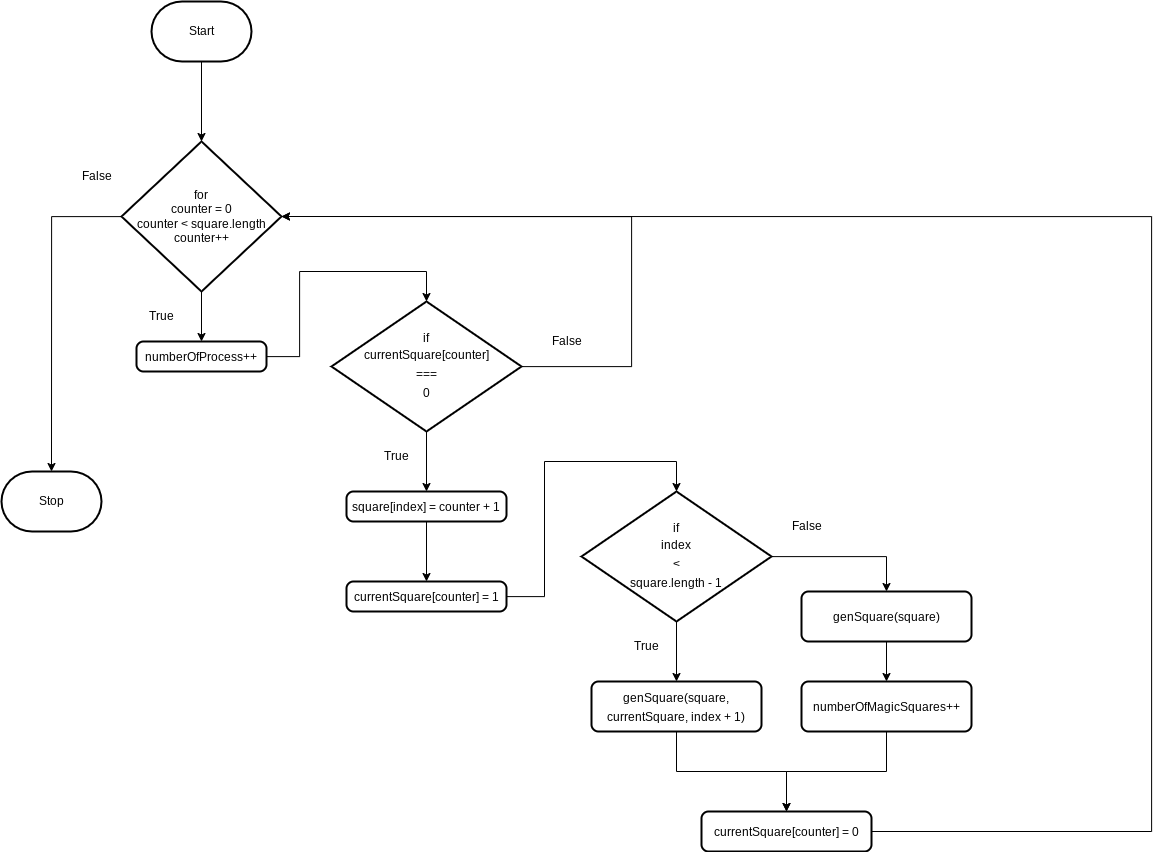

The diagram above was exported from draw.io. Its source (the exported page's mxGraphModel, read from the mxfile embedded in the PNG):
<mxGraphModel dx="711" dy="664" grid="1" gridSize="10" guides="1" tooltips="1" connect="1" arrows="1" fold="1" page="1" pageScale="1" pageWidth="850" pageHeight="1100" math="0" shadow="0">
  <root>
    <mxCell id="0" />
    <mxCell id="1" parent="0" />
    <mxCell id="6" style="edgeStyle=orthogonalEdgeStyle;html=1;entryX=0.5;entryY=0;entryDx=0;entryDy=0;entryPerimeter=0;rounded=0;" parent="1" source="2" target="5" edge="1">
      <mxGeometry relative="1" as="geometry" />
    </mxCell>
    <mxCell id="2" value="Start" style="strokeWidth=2;html=1;shape=mxgraph.flowchart.terminator;whiteSpace=wrap;" parent="1" vertex="1">
      <mxGeometry x="270" y="210" width="100" height="60" as="geometry" />
    </mxCell>
    <mxCell id="10" style="edgeStyle=orthogonalEdgeStyle;rounded=0;html=1;entryX=0.5;entryY=0;entryDx=0;entryDy=0;" parent="1" source="5" target="9" edge="1">
      <mxGeometry relative="1" as="geometry" />
    </mxCell>
    <mxCell id="28" style="edgeStyle=orthogonalEdgeStyle;rounded=0;html=1;entryX=0.5;entryY=0;entryDx=0;entryDy=0;entryPerimeter=0;" parent="1" source="5" target="8" edge="1">
      <mxGeometry relative="1" as="geometry" />
    </mxCell>
    <mxCell id="5" value="for&lt;br&gt;counter = 0&lt;br&gt;counter &amp;lt; square.length&lt;br&gt;counter++" style="strokeWidth=2;html=1;shape=mxgraph.flowchart.decision;whiteSpace=wrap;" parent="1" vertex="1">
      <mxGeometry x="240" y="350" width="160" height="150" as="geometry" />
    </mxCell>
    <mxCell id="8" value="Stop" style="strokeWidth=2;html=1;shape=mxgraph.flowchart.terminator;whiteSpace=wrap;" parent="1" vertex="1">
      <mxGeometry x="120" y="680" width="100" height="60" as="geometry" />
    </mxCell>
    <mxCell id="12" style="edgeStyle=orthogonalEdgeStyle;rounded=0;html=1;entryX=0.5;entryY=0;entryDx=0;entryDy=0;entryPerimeter=0;" parent="1" source="9" target="11" edge="1">
      <mxGeometry relative="1" as="geometry">
        <Array as="points">
          <mxPoint x="418" y="565" />
          <mxPoint x="418" y="480" />
          <mxPoint x="545" y="480" />
        </Array>
      </mxGeometry>
    </mxCell>
    <mxCell id="9" value="&lt;div style=&quot;line-height: 19px;&quot;&gt;numberOfProcess++&lt;/div&gt;" style="rounded=1;whiteSpace=wrap;html=1;absoluteArcSize=1;arcSize=14;strokeWidth=2;rotation=0;" parent="1" vertex="1">
      <mxGeometry x="255" y="550" width="130" height="30" as="geometry" />
    </mxCell>
    <mxCell id="14" style="edgeStyle=orthogonalEdgeStyle;rounded=0;html=1;entryX=0.5;entryY=0;entryDx=0;entryDy=0;" parent="1" source="11" target="13" edge="1">
      <mxGeometry relative="1" as="geometry" />
    </mxCell>
    <mxCell id="30" style="edgeStyle=orthogonalEdgeStyle;rounded=0;html=1;entryX=1;entryY=0.5;entryDx=0;entryDy=0;entryPerimeter=0;" parent="1" source="11" target="5" edge="1">
      <mxGeometry relative="1" as="geometry">
        <Array as="points">
          <mxPoint x="750" y="575" />
          <mxPoint x="750" y="425" />
        </Array>
      </mxGeometry>
    </mxCell>
    <mxCell id="11" value="if&lt;br&gt;&lt;div style=&quot;line-height: 19px;&quot;&gt;currentSquare[counter]&lt;/div&gt;&lt;div style=&quot;line-height: 19px;&quot;&gt;===&lt;/div&gt;&lt;div style=&quot;line-height: 19px;&quot;&gt;0&lt;/div&gt;" style="strokeWidth=2;html=1;shape=mxgraph.flowchart.decision;whiteSpace=wrap;" parent="1" vertex="1">
      <mxGeometry x="450" y="510" width="190" height="130" as="geometry" />
    </mxCell>
    <mxCell id="16" style="edgeStyle=orthogonalEdgeStyle;rounded=0;html=1;entryX=0.5;entryY=0;entryDx=0;entryDy=0;" parent="1" source="13" target="15" edge="1">
      <mxGeometry relative="1" as="geometry" />
    </mxCell>
    <mxCell id="13" value="&lt;div style=&quot;line-height: 19px;&quot;&gt;&lt;div style=&quot;line-height: 19px;&quot;&gt;square[index] = counter + 1&lt;/div&gt;&lt;/div&gt;" style="rounded=1;whiteSpace=wrap;html=1;absoluteArcSize=1;arcSize=14;strokeWidth=2;rotation=0;" parent="1" vertex="1">
      <mxGeometry x="465" y="700" width="160" height="30" as="geometry" />
    </mxCell>
    <mxCell id="18" style="edgeStyle=orthogonalEdgeStyle;rounded=0;html=1;entryX=0.5;entryY=0;entryDx=0;entryDy=0;entryPerimeter=0;" parent="1" source="15" target="17" edge="1">
      <mxGeometry relative="1" as="geometry">
        <Array as="points">
          <mxPoint x="663" y="805" />
          <mxPoint x="663" y="670" />
          <mxPoint x="795" y="670" />
        </Array>
      </mxGeometry>
    </mxCell>
    <mxCell id="15" value="&lt;div style=&quot;line-height: 19px;&quot;&gt;&lt;div style=&quot;line-height: 19px;&quot;&gt;&lt;div style=&quot;line-height: 19px;&quot;&gt;currentSquare[counter] = 1&lt;/div&gt;&lt;/div&gt;&lt;/div&gt;" style="rounded=1;whiteSpace=wrap;html=1;absoluteArcSize=1;arcSize=14;strokeWidth=2;rotation=0;" parent="1" vertex="1">
      <mxGeometry x="465" y="790" width="160" height="30" as="geometry" />
    </mxCell>
    <mxCell id="20" style="edgeStyle=orthogonalEdgeStyle;rounded=0;html=1;entryX=0.5;entryY=0;entryDx=0;entryDy=0;" parent="1" source="17" target="19" edge="1">
      <mxGeometry relative="1" as="geometry" />
    </mxCell>
    <mxCell id="22" style="edgeStyle=orthogonalEdgeStyle;rounded=0;html=1;entryX=0.5;entryY=0;entryDx=0;entryDy=0;" parent="1" source="17" target="21" edge="1">
      <mxGeometry relative="1" as="geometry" />
    </mxCell>
    <mxCell id="17" value="if&lt;br&gt;&lt;div style=&quot;line-height: 19px;&quot;&gt;&lt;div style=&quot;line-height: 19px;&quot;&gt;index&lt;/div&gt;&lt;div style=&quot;line-height: 19px;&quot;&gt;&amp;lt;&lt;/div&gt;&lt;div style=&quot;line-height: 19px;&quot;&gt;square.length - 1&lt;/div&gt;&lt;/div&gt;" style="strokeWidth=2;html=1;shape=mxgraph.flowchart.decision;whiteSpace=wrap;" parent="1" vertex="1">
      <mxGeometry x="700" y="700" width="190" height="130" as="geometry" />
    </mxCell>
    <mxCell id="26" style="edgeStyle=orthogonalEdgeStyle;rounded=0;html=1;entryX=0.5;entryY=0;entryDx=0;entryDy=0;" parent="1" source="19" target="25" edge="1">
      <mxGeometry relative="1" as="geometry" />
    </mxCell>
    <mxCell id="19" value="&lt;div style=&quot;line-height: 19px;&quot;&gt;&lt;div style=&quot;line-height: 19px;&quot;&gt;&lt;div style=&quot;line-height: 19px;&quot;&gt;&lt;div style=&quot;line-height: 19px;&quot;&gt;genSquare(square, currentSquare, index + 1)&lt;/div&gt;&lt;/div&gt;&lt;/div&gt;&lt;/div&gt;" style="rounded=1;whiteSpace=wrap;html=1;absoluteArcSize=1;arcSize=14;strokeWidth=2;rotation=0;" parent="1" vertex="1">
      <mxGeometry x="710" y="890" width="170" height="50" as="geometry" />
    </mxCell>
    <mxCell id="24" style="edgeStyle=orthogonalEdgeStyle;rounded=0;html=1;entryX=0.5;entryY=0;entryDx=0;entryDy=0;" parent="1" source="21" target="23" edge="1">
      <mxGeometry relative="1" as="geometry" />
    </mxCell>
    <mxCell id="21" value="&lt;div style=&quot;line-height: 19px;&quot;&gt;&lt;div style=&quot;line-height: 19px;&quot;&gt;&lt;div style=&quot;line-height: 19px;&quot;&gt;&lt;div style=&quot;line-height: 19px;&quot;&gt;genSquare(square)&lt;/div&gt;&lt;/div&gt;&lt;/div&gt;&lt;/div&gt;" style="rounded=1;whiteSpace=wrap;html=1;absoluteArcSize=1;arcSize=14;strokeWidth=2;rotation=0;" parent="1" vertex="1">
      <mxGeometry x="920" y="800" width="170" height="50" as="geometry" />
    </mxCell>
    <mxCell id="27" style="edgeStyle=orthogonalEdgeStyle;rounded=0;html=1;entryX=0.5;entryY=0;entryDx=0;entryDy=0;" parent="1" source="23" target="25" edge="1">
      <mxGeometry relative="1" as="geometry">
        <Array as="points">
          <mxPoint x="1005" y="980" />
          <mxPoint x="905" y="980" />
        </Array>
      </mxGeometry>
    </mxCell>
    <mxCell id="23" value="&lt;div style=&quot;line-height: 19px;&quot;&gt;&lt;div style=&quot;line-height: 19px;&quot;&gt;&lt;div style=&quot;line-height: 19px;&quot;&gt;&lt;div style=&quot;line-height: 19px;&quot;&gt;&lt;div style=&quot;line-height: 19px;&quot;&gt;numberOfMagicSquares++&lt;/div&gt;&lt;/div&gt;&lt;/div&gt;&lt;/div&gt;&lt;/div&gt;" style="rounded=1;whiteSpace=wrap;html=1;absoluteArcSize=1;arcSize=14;strokeWidth=2;rotation=0;" parent="1" vertex="1">
      <mxGeometry x="920" y="890" width="170" height="50" as="geometry" />
    </mxCell>
    <mxCell id="29" style="edgeStyle=orthogonalEdgeStyle;rounded=0;html=1;entryX=1;entryY=0.5;entryDx=0;entryDy=0;entryPerimeter=0;" parent="1" source="25" target="5" edge="1">
      <mxGeometry relative="1" as="geometry">
        <Array as="points">
          <mxPoint x="1270" y="1040" />
          <mxPoint x="1270" y="425" />
        </Array>
      </mxGeometry>
    </mxCell>
    <mxCell id="25" value="&lt;div style=&quot;line-height: 19px;&quot;&gt;&lt;div style=&quot;line-height: 19px;&quot;&gt;&lt;div style=&quot;line-height: 19px;&quot;&gt;&lt;div style=&quot;line-height: 19px;&quot;&gt;&lt;div style=&quot;line-height: 19px;&quot;&gt;currentSquare[counter] = 0&lt;/div&gt;&lt;/div&gt;&lt;/div&gt;&lt;/div&gt;&lt;/div&gt;" style="rounded=1;whiteSpace=wrap;html=1;absoluteArcSize=1;arcSize=14;strokeWidth=2;rotation=0;" parent="1" vertex="1">
      <mxGeometry x="820" y="1020" width="170" height="40" as="geometry" />
    </mxCell>
    <mxCell id="31" value="True" style="text;html=1;align=center;verticalAlign=middle;resizable=0;points=[];autosize=1;strokeColor=none;fillColor=none;" parent="1" vertex="1">
      <mxGeometry x="255" y="510" width="50" height="30" as="geometry" />
    </mxCell>
    <mxCell id="32" value="True" style="text;html=1;align=center;verticalAlign=middle;resizable=0;points=[];autosize=1;strokeColor=none;fillColor=none;" parent="1" vertex="1">
      <mxGeometry x="490" y="650" width="50" height="30" as="geometry" />
    </mxCell>
    <mxCell id="33" value="True" style="text;html=1;align=center;verticalAlign=middle;resizable=0;points=[];autosize=1;strokeColor=none;fillColor=none;" parent="1" vertex="1">
      <mxGeometry x="740" y="840" width="50" height="30" as="geometry" />
    </mxCell>
    <mxCell id="35" value="False" style="text;html=1;align=center;verticalAlign=middle;resizable=0;points=[];autosize=1;strokeColor=none;fillColor=none;" parent="1" vertex="1">
      <mxGeometry x="900" y="720" width="50" height="30" as="geometry" />
    </mxCell>
    <mxCell id="36" value="False" style="text;html=1;align=center;verticalAlign=middle;resizable=0;points=[];autosize=1;strokeColor=none;fillColor=none;" parent="1" vertex="1">
      <mxGeometry x="660" y="535" width="50" height="30" as="geometry" />
    </mxCell>
    <mxCell id="37" value="False" style="text;html=1;align=center;verticalAlign=middle;resizable=0;points=[];autosize=1;strokeColor=none;fillColor=none;" parent="1" vertex="1">
      <mxGeometry x="190" y="370" width="50" height="30" as="geometry" />
    </mxCell>
  </root>
</mxGraphModel>